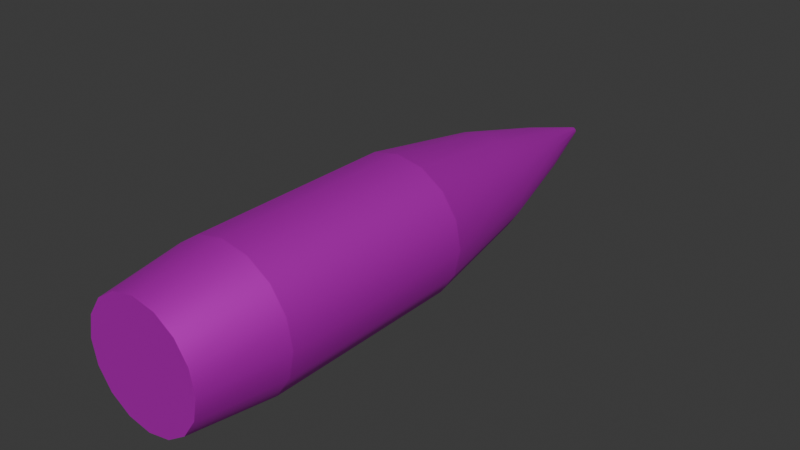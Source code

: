 # Source: bullet3d.blend  (saved by Blender 4.5.87; exported with 4.5.12 LTS)
import bpy
from mathutils import Matrix  # noqa: F401  (used for matrix-valued properties, if any)

bpy.ops.wm.read_factory_settings(use_empty=True)
scene = bpy.context.scene
scene.name = 'Scene'

# ---- collections
col_collection = bpy.data.collections.new('Collection'); scene.collection.children.link(col_collection)

# ---- images (referenced by path relative to the original .blend; pixels are not part of the script)
import os
ASSET_DIR = os.environ.get("B2B_ASSET_DIR", "")  # directory of the original .blend (textures are referenced by path, not embedded)
HERE = os.path.dirname(os.path.abspath(__file__))  # packed textures are extracted next to this script under _unpacked/

def load_image(name, relpath, width, height, colorspace="sRGB"):
    """Load a texture the original file referenced (path relative to the .blend, or extracted next to this script)."""
    p = next((c for c in (os.path.join(HERE, relpath), os.path.join(ASSET_DIR, relpath)) if relpath and os.path.exists(c)), "")
    if p:
        img = bpy.data.images.load(p, check_existing=True)
        img.name = name
    else:  # same state as the original file: an image datablock whose file is absent (Cycles renders it pink)
        img = bpy.data.images.new(name, width, height)
        img.source = "FILE"
        img.filepath = "//" + (relpath or name)
    img.colorspace_settings.name = colorspace
    return img
img_bullet_3d_png = load_image('bullet_3d.png', 'bullet_3d.png', 1024, 1024, 'sRGB')

# ---- materials (node trees are filled in below, after node groups)
mat_material = bpy.data.materials.new('Material')
mat_material.alpha_threshold = 0.0
mat_material.roughness = 0.5
mat_material.line_color = (0.0, 0.0, 0.0, 1.0)

# ---- material node trees
mat_material.use_nodes = True; mat_material.node_tree.nodes.clear()
_N = mat_material.node_tree.nodes; _L = mat_material.node_tree.links
n0 = _N.new('ShaderNodeOutputMaterial'); n0.name = 'Material Output'; n0.location = (200, 100)
n1 = _N.new('ShaderNodeBsdfPrincipled'); n1.name = 'Principled BSDF'; n1.location = (-200, 100)
n1.inputs[1].default_value = 0.7229
n1.inputs[3].default_value = 1.45
n2 = _N.new('ShaderNodeTexCoord'); n2.name = 'Texture Coordinate'; n2.location = (-1045, -20)
n3 = _N.new('ShaderNodeTexImage'); n3.name = 'Image Texture'; n3.location = (-539, -54)
n3.image = img_bullet_3d_png
n3.interpolation = 'Closest'
n3.extension = 'EXTEND'
n4 = _N.new('ShaderNodeTexCoord'); n4.name = 'Texture Coordinate.001'; n4.location = (-959, -109)
n5 = _N.new('ShaderNodeMapping'); n5.name = 'Mapping'; n5.location = (-732, -130)
_L.new(n1.outputs[0], n0.inputs[0])
_L.new(n3.outputs[0], n1.inputs[0])
_L.new(n4.outputs[2], n5.inputs[0])
_L.new(n5.outputs[0], n3.inputs[0])
n0.is_active_output = True

# ---- world
world_world = bpy.data.worlds.new('World'); scene.world = world_world
world_world.use_nodes = True; world_world.node_tree.nodes.clear()
_N = world_world.node_tree.nodes; _L = world_world.node_tree.links
n0 = _N.new('ShaderNodeOutputWorld'); n0.name = 'World Output'; n0.location = (200, 100)
n1 = _N.new('ShaderNodeBackground'); n1.name = 'Background'; n1.location = (-200, 100)
n1.inputs[0].default_value = (0.05088, 0.05088, 0.05088, 1.0)
_L.new(n1.outputs[0], n0.inputs[0])
n0.is_active_output = True
world_world.color = (0.05088, 0.05088, 0.05088)
world_world.sun_shadow_jitter_overblur = 0.0

# ---- meshes
me_bulletmesh_002 = bpy.data.meshes.new('BulletMesh.002')
me_bulletmesh_002.from_pydata([(0.0, 1.938, 0.18), (0.0, 1.238, 0.36), (0.0, 0.358, 0.5), (0.0, -1.092, 0.5), (0.0, -1.692, 0.421), (0.0, -1.692, 0.0), (0.06888, 1.938, 0.1663), (0.1378, 1.238, 0.3326), (0.1913, 0.358, 0.4619), (0.1913, -1.092, 0.4619), (0.1611, -1.692, 0.389), (0.1273, 1.938, 0.1273), (0.2546, 1.238, 0.2546), (0.3536, 0.358, 0.3536), (0.3536, -1.092, 0.3536), (0.2977, -1.692, 0.2977), (0.1663, 1.938, 0.06888), (0.3326, 1.238, 0.1378), (0.4619, 0.358, 0.1913), (0.4619, -1.092, 0.1913), (0.389, -1.692, 0.1611), (0.18, 1.938, -7.868e-09), (0.36, 1.238, -1.574e-08), (0.5, 0.358, -2.186e-08), (0.5, -1.092, -2.186e-08), (0.421, -1.692, -1.84e-08), (0.1663, 1.938, -0.06888), (0.3326, 1.238, -0.1378), (0.4619, 0.358, -0.1913), (0.4619, -1.092, -0.1913), (0.389, -1.692, -0.1611), (0.1273, 1.938, -0.1273), (0.2546, 1.238, -0.2546), (0.3536, 0.358, -0.3536), (0.3536, -1.092, -0.3536), (0.2977, -1.692, -0.2977), (0.06888, 1.938, -0.1663), (0.1378, 1.238, -0.3326), (0.1913, 0.358, -0.4619), (0.1913, -1.092, -0.4619), (0.1611, -1.692, -0.389), (-1.574e-08, 1.938, -0.18), (-3.147e-08, 1.238, -0.36), (-4.371e-08, 0.358, -0.5), (-4.371e-08, -1.092, -0.5), (-3.68e-08, -1.692, -0.421), (-0.06888, 1.938, -0.1663), (-0.1378, 1.238, -0.3326), (-0.1913, 0.358, -0.4619), (-0.1913, -1.092, -0.4619), (-0.1611, -1.692, -0.389), (-0.1273, 1.938, -0.1273), (-0.2546, 1.238, -0.2546), (-0.3536, 0.358, -0.3536), (-0.3536, -1.092, -0.3536), (-0.2977, -1.692, -0.2977), (-0.1663, 1.938, -0.06888), (-0.3326, 1.238, -0.1378), (-0.4619, 0.358, -0.1913), (-0.4619, -1.092, -0.1913), (-0.389, -1.692, -0.1611), (-0.18, 1.938, 2.146e-09), (-0.36, 1.238, 4.293e-09), (-0.5, 0.358, 5.962e-09), (-0.5, -1.092, 5.962e-09), (-0.421, -1.692, 5.02e-09), (-0.1663, 1.938, 0.06888), (-0.3326, 1.238, 0.1378), (-0.4619, 0.358, 0.1913), (-0.4619, -1.092, 0.1913), (-0.389, -1.692, 0.1611), (-0.1273, 1.938, 0.1273), (-0.2546, 1.238, 0.2546), (-0.3536, 0.358, 0.3536), (-0.3536, -1.092, 0.3536), (-0.2977, -1.692, 0.2977), (-0.06888, 1.938, 0.1663), (-0.1378, 1.238, 0.3326), (-0.1913, 0.358, 0.4619), (-0.1913, -1.092, 0.4619), (-0.1611, -1.692, 0.389), (0.0, 2.45, 0.02632), (0.01007, 2.45, 0.02432), (0.01861, 2.45, 0.01861), (0.02432, 2.45, 0.01007), (0.02632, 2.45, -1.151e-09), (0.02432, 2.45, -0.01007), (0.01861, 2.45, -0.01861), (0.01007, 2.45, -0.02432), (-2.301e-09, 2.45, -0.02632), (-0.01007, 2.45, -0.02432), (-0.01861, 2.45, -0.01861), (-0.02432, 2.45, -0.01007), (-0.02632, 2.45, 3.139e-10), (-0.02432, 2.45, 0.01007), (-0.01861, 2.45, 0.01861), (-0.01007, 2.45, 0.02432)], [], [(0, 1, 7, 6), (6, 7, 12, 11), (11, 12, 17, 16), (16, 17, 22, 21), (21, 22, 27, 26), (26, 27, 32, 31), (31, 32, 37, 36), (36, 37, 42, 41), (41, 42, 47, 46), (46, 47, 52, 51), (51, 52, 57, 56), (56, 57, 62, 61), (61, 62, 67, 66), (66, 67, 72, 71), (71, 72, 77, 76), (76, 77, 1, 0), (1, 2, 8, 7), (7, 8, 13, 12), (12, 13, 18, 17), (17, 18, 23, 22), (22, 23, 28, 27), (27, 28, 33, 32), (32, 33, 38, 37), (37, 38, 43, 42), (42, 43, 48, 47), (47, 48, 53, 52), (52, 53, 58, 57), (57, 58, 63, 62), (62, 63, 68, 67), (67, 68, 73, 72), (72, 73, 78, 77), (77, 78, 2, 1), (2, 3, 9, 8), (8, 9, 14, 13), (13, 14, 19, 18), (18, 19, 24, 23), (23, 24, 29, 28), (28, 29, 34, 33), (33, 34, 39, 38), (38, 39, 44, 43), (43, 44, 49, 48), (48, 49, 54, 53), (53, 54, 59, 58), (58, 59, 64, 63), (63, 64, 69, 68), (68, 69, 74, 73), (73, 74, 79, 78), (78, 79, 3, 2), (3, 4, 10, 9), (9, 10, 15, 14), (14, 15, 20, 19), (19, 20, 25, 24), (24, 25, 30, 29), (29, 30, 35, 34), (34, 35, 40, 39), (39, 40, 45, 44), (44, 45, 50, 49), (49, 50, 55, 54), (54, 55, 60, 59), (59, 60, 65, 64), (64, 65, 70, 69), (69, 70, 75, 74), (74, 75, 80, 79), (79, 80, 4, 3), (4, 5, 10), (10, 5, 15), (15, 5, 20), (20, 5, 25), (25, 5, 30), (30, 5, 35), (35, 5, 40), (40, 5, 45), (45, 5, 50), (50, 5, 55), (55, 5, 60), (60, 5, 65), (65, 5, 70), (70, 5, 75), (75, 5, 80), (80, 5, 4), (81, 82, 83, 84, 85, 86, 87, 88, 89, 90, 91, 92, 93, 94, 95, 96), (81, 96, 76, 0), (82, 81, 0, 6), (83, 82, 6, 11), (84, 83, 11, 16), (85, 84, 16, 21), (86, 85, 21, 26), (87, 86, 26, 31), (88, 87, 31, 36), (89, 88, 36, 41), (90, 89, 41, 46), (91, 90, 46, 51), (92, 91, 51, 56), (93, 92, 56, 61), (94, 93, 61, 66), (95, 94, 66, 71), (96, 95, 71, 76)])
me_bulletmesh_002.polygons.foreach_set('use_smooth', [True] * 97)
_k = set([(2, 8), (2, 78), (3, 9), (3, 79), (4, 10), (4, 80), (8, 13), (9, 14), (10, 15), (13, 18), (14, 19), (15, 20), (18, 23), (19, 24), (20, 25), (23, 28), (24, 29), (25, 30), (28, 33), (29, 34), (30, 35), (33, 38), (34, 39), (35, 40), (38, 43), (39, 44), (40, 45), (43, 48), (44, 49), (45, 50), (48, 53), (49, 54), (50, 55), (53, 58), (54, 59), (55, 60), (58, 63), (59, 64), (60, 65), (63, 68), (64, 69), (65, 70), (68, 73), (69, 74), (70, 75), (73, 78), (74, 79), (75, 80), (81, 82), (81, 96), (82, 83), (83, 84), (84, 85), (85, 86), (86, 87), (87, 88), (88, 89), (89, 90), (90, 91), (91, 92), (92, 93), (93, 94), (94, 95), (95, 96)])
me_bulletmesh_002.attributes.new('sharp_edge', 'BOOLEAN', 'EDGE').data.foreach_set('value', [ (min(e.vertices), max(e.vertices)) in _k for e in me_bulletmesh_002.edges])
_uv = me_bulletmesh_002.uv_layers.new(name='UVMap')
_uv.uv.foreach_set('vector', [0.5, 0.68, 0.5, 0.86, 0.3622, 0.8326, 0.4311, 0.6663, 0.4311, 0.6663, 0.3622, 0.8326, 0.2454, 0.7546, 0.3727, 0.6273, 0.3727, 0.6273, 0.2454, 0.7546, 0.1674, 0.6378, 0.3337, 0.5689, 0.3337, 0.5689, 0.1674, 0.6378, 0.14, 0.5, 0.32, 0.5, 0.32, 0.5, 0.14, 0.5, 0.1674, 0.3622, 0.3337, 0.4311, 0.3337, 0.4311, 0.1674, 0.3622, 0.2454, 0.2454, 0.3727, 0.3727, 0.3727, 0.3727, 0.2454, 0.2454, 0.3622, 0.1674, 0.4311, 0.3337, 0.4311, 0.3337, 0.3622, 0.1674, 0.5, 0.14, 0.5, 0.32, 0.5, 0.32, 0.5, 0.14, 0.6378, 0.1674, 0.5689, 0.3337, 0.5689, 0.3337, 0.6378, 0.1674, 0.7546, 0.2454, 0.6273, 0.3727, 0.6273, 0.3727, 0.7546, 0.2454, 0.8326, 0.3622, 0.6663, 0.4311, 0.6663, 0.4311, 0.8326, 0.3622, 0.86, 0.5, 0.68, 0.5, 0.68, 0.5, 0.86, 0.5, 0.8326, 0.6378, 0.6663, 0.5689, 0.6663, 0.5689, 0.8326, 0.6378, 0.7546, 0.7546, 0.6273, 0.6273, 0.6273, 0.6273, 0.7546, 0.7546, 0.6378, 0.8326, 0.5689, 0.6663, 0.5689, 0.6663, 0.6378, 0.8326, 0.5, 0.86, 0.5, 0.68, 0.5, 0.86, 0.5, 1.0, 0.3087, 0.9619, 0.3622, 0.8326, 0.3622, 0.8326, 0.3087, 0.9619, 0.1464, 0.8536, 0.2454, 0.7546, 0.2454, 0.7546, 0.1464, 0.8536, 0.03806, 0.6913, 0.1674, 0.6378, 0.1674, 0.6378, 0.03806, 0.6913, 0.0, 0.5, 0.14, 0.5, 0.14, 0.5, 0.0, 0.5, 0.03806, 0.3087, 0.1674, 0.3622, 0.1674, 0.3622, 0.03806, 0.3087, 0.1464, 0.1464, 0.2454, 0.2454, 0.2454, 0.2454, 0.1464, 0.1464, 0.3087, 0.03806, 0.3622, 0.1674, 0.3622, 0.1674, 0.3087, 0.03806, 0.5, 0.0, 0.5, 0.14, 0.5, 0.14, 0.5, 0.0, 0.6913, 0.03806, 0.6378, 0.1674, 0.6378, 0.1674, 0.6913, 0.03806, 0.8536, 0.1464, 0.7546, 0.2454, 0.7546, 0.2454, 0.8536, 0.1464, 0.9619, 0.3087, 0.8326, 0.3622, 0.8326, 0.3622, 0.9619, 0.3087, 1.0, 0.5, 0.86, 0.5, 0.86, 0.5, 1.0, 0.5, 0.9619, 0.6913, 0.8326, 0.6378, 0.8326, 0.6378, 0.9619, 0.6913, 0.8536, 0.8536, 0.7546, 0.7546, 0.7546, 0.7546, 0.8536, 0.8536, 0.6913, 0.9619, 0.6378, 0.8326, 0.6378, 0.8326, 0.6913, 0.9619, 0.5, 1.0, 0.5, 0.86, 0.5, 1.0, 0.5, 1.0, 0.3087, 0.9619, 0.3087, 0.9619, 0.3087, 0.9619, 0.3087, 0.9619, 0.1464, 0.8536, 0.1464, 0.8536, 0.1464, 0.8536, 0.1464, 0.8536, 0.03806, 0.6913, 0.03806, 0.6913, 0.03806, 0.6913, 0.03806, 0.6913, 0.0, 0.5, 0.0, 0.5, 0.0, 0.5, 0.0, 0.5, 0.03806, 0.3087, 0.03806, 0.3087, 0.03806, 0.3087, 0.03806, 0.3087, 0.1464, 0.1464, 0.1464, 0.1464, 0.1464, 0.1464, 0.1464, 0.1464, 0.3087, 0.03806, 0.3087, 0.03806, 0.3087, 0.03806, 0.3087, 0.03806, 0.5, 0.0, 0.5, 0.0, 0.5, 0.0, 0.5, 0.0, 0.6913, 0.03806, 0.6913, 0.03806, 0.6913, 0.03806, 0.6913, 0.03806, 0.8536, 0.1464, 0.8536, 0.1464, 0.8536, 0.1464, 0.8536, 0.1464, 0.9619, 0.3087, 0.9619, 0.3087, 0.9619, 0.3087, 0.9619, 0.3087, 1.0, 0.5, 1.0, 0.5, 1.0, 0.5, 1.0, 0.5, 0.9619, 0.6913, 0.9619, 0.6913, 0.9619, 0.6913, 0.9619, 0.6913, 0.8536, 0.8536, 0.8536, 0.8536, 0.8536, 0.8536, 0.8536, 0.8536, 0.6913, 0.9619, 0.6913, 0.9619, 0.6913, 0.9619, 0.6913, 0.9619, 0.5, 1.0, 0.5, 1.0, 0.5, 1.0, 0.5, 0.921, 0.3389, 0.889, 0.3087, 0.9619, 0.3087, 0.9619, 0.3389, 0.889, 0.2023, 0.7977, 0.1464, 0.8536, 0.1464, 0.8536, 0.2023, 0.7977, 0.111, 0.6611, 0.03806, 0.6913, 0.03806, 0.6913, 0.111, 0.6611, 0.079, 0.5, 0.0, 0.5, 0.0, 0.5, 0.079, 0.5, 0.111, 0.3389, 0.03806, 0.3087, 0.03806, 0.3087, 0.111, 0.3389, 0.2023, 0.2023, 0.1464, 0.1464, 0.1464, 0.1464, 0.2023, 0.2023, 0.3389, 0.111, 0.3087, 0.03806, 0.3087, 0.03806, 0.3389, 0.111, 0.5, 0.079, 0.5, 0.0, 0.5, 0.0, 0.5, 0.079, 0.6611, 0.111, 0.6913, 0.03806, 0.6913, 0.03806, 0.6611, 0.111, 0.7977, 0.2023, 0.8536, 0.1464, 0.8536, 0.1464, 0.7977, 0.2023, 0.889, 0.3389, 0.9619, 0.3087, 0.9619, 0.3087, 0.889, 0.3389, 0.921, 0.5, 1.0, 0.5, 1.0, 0.5, 0.921, 0.5, 0.889, 0.6611, 0.9619, 0.6913, 0.9619, 0.6913, 0.889, 0.6611, 0.7977, 0.7977, 0.8536, 0.8536, 0.8536, 0.8536, 0.7977, 0.7977, 0.6611, 0.889, 0.6913, 0.9619, 0.6913, 0.9619, 0.6611, 0.889, 0.5, 0.921, 0.5, 1.0, 0.5, 0.921, 0.5, 0.5, 0.3389, 0.889, 0.3389, 0.889, 0.5, 0.5, 0.2023, 0.7977, 0.2023, 0.7977, 0.5, 0.5, 0.111, 0.6611, 0.111, 0.6611, 0.5, 0.5, 0.079, 0.5, 0.079, 0.5, 0.5, 0.5, 0.111, 0.3389, 0.111, 0.3389, 0.5, 0.5, 0.2023, 0.2023, 0.2023, 0.2023, 0.5, 0.5, 0.3389, 0.111, 0.3389, 0.111, 0.5, 0.5, 0.5, 0.079, 0.5, 0.079, 0.5, 0.5, 0.6611, 0.111, 0.6611, 0.111, 0.5, 0.5, 0.7977, 0.2023, 0.7977, 0.2023, 0.5, 0.5, 0.889, 0.3389, 0.889, 0.3389, 0.5, 0.5, 0.921, 0.5, 0.921, 0.5, 0.5, 0.5, 0.889, 0.6611, 0.889, 0.6611, 0.5, 0.5, 0.7977, 0.7977, 0.7977, 0.7977, 0.5, 0.5, 0.6611, 0.889, 0.6611, 0.889, 0.5, 0.5, 0.5, 0.921, 0.5, 0.5263, 0.4899, 0.5243, 0.4814, 0.5186, 0.4757, 0.5101, 0.4737, 0.5, 0.4757, 0.4899, 0.4814, 0.4814, 0.4899, 0.4757, 0.5, 0.4737, 0.5101, 0.4757, 0.5186, 0.4814, 0.5243, 0.4899, 0.5263, 0.5, 0.5243, 0.5101, 0.5186, 0.5186, 0.5101, 0.5243, 0.5, 0.5263, 0.5101, 0.5243, 0.5689, 0.6663, 0.5, 0.68, 0.4899, 0.5243, 0.5, 0.5263, 0.5, 0.68, 0.4311, 0.6663, 0.4814, 0.5186, 0.4899, 0.5243, 0.4311, 0.6663, 0.3727, 0.6273, 0.4757, 0.5101, 0.4814, 0.5186, 0.3727, 0.6273, 0.3337, 0.5689, 0.4737, 0.5, 0.4757, 0.5101, 0.3337, 0.5689, 0.32, 0.5, 0.4757, 0.4899, 0.4737, 0.5, 0.32, 0.5, 0.3337, 0.4311, 0.4814, 0.4814, 0.4757, 0.4899, 0.3337, 0.4311, 0.3727, 0.3727, 0.4899, 0.4757, 0.4814, 0.4814, 0.3727, 0.3727, 0.4311, 0.3337, 0.5, 0.4737, 0.4899, 0.4757, 0.4311, 0.3337, 0.5, 0.32, 0.5101, 0.4757, 0.5, 0.4737, 0.5, 0.32, 0.5689, 0.3337, 0.5186, 0.4814, 0.5101, 0.4757, 0.5689, 0.3337, 0.6273, 0.3727, 0.5243, 0.4899, 0.5186, 0.4814, 0.6273, 0.3727, 0.6663, 0.4311, 0.5263, 0.5, 0.5243, 0.4899, 0.6663, 0.4311, 0.68, 0.5, 0.5243, 0.5101, 0.5263, 0.5, 0.68, 0.5, 0.6663, 0.5689, 0.5186, 0.5186, 0.5243, 0.5101, 0.6663, 0.5689, 0.6273, 0.6273, 0.5101, 0.5243, 0.5186, 0.5186, 0.6273, 0.6273, 0.5689, 0.6663])
me_bulletmesh_002.materials.append(mat_material)
me_bulletmesh_002.update()
me_bulletmesh_002.normals_split_custom_set([tuple(v) for v in zip(*[iter([1.259e-07, 0.2575, 0.9663, 1.054e-06, 0.1883, 0.9821, 0.3758, 0.1883, 0.9073, 0.3698, 0.2575, 0.8927, 0.3698, 0.2575, 0.8927, 0.3758, 0.1883, 0.9073, 0.6945, 0.1883, 0.6945, 0.6833, 0.2575, 0.6833, 0.6833, 0.2575, 0.6833, 0.6945, 0.1883, 0.6945, 0.9073, 0.1883, 0.3758, 0.8927, 0.2575, 0.3698, 0.8927, 0.2575, 0.3698, 0.9073, 0.1883, 0.3758, 0.9821, 0.1883, -4.046e-06, 0.9663, 0.2575, 1.999e-07, 0.9663, 0.2575, 1.999e-07, 0.9821, 0.1883, -4.046e-06, 0.9073, 0.1883, -0.3758, 0.8927, 0.2575, -0.3698, 0.8927, 0.2575, -0.3698, 0.9073, 0.1883, -0.3758, 0.6945, 0.1883, -0.6945, 0.6833, 0.2575, -0.6833, 0.6833, 0.2575, -0.6833, 0.6945, 0.1883, -0.6945, 0.3758, 0.1883, -0.9073, 0.3698, 0.2575, -0.8927, 0.3698, 0.2575, -0.8927, 0.3758, 0.1883, -0.9073, -1.604e-06, 0.1883, -0.9821, -8.679e-08, 0.2575, -0.9663, -8.679e-08, 0.2575, -0.9663, -1.604e-06, 0.1883, -0.9821, -0.3758, 0.1883, -0.9073, -0.3698, 0.2575, -0.8927, -0.3698, 0.2575, -0.8927, -0.3758, 0.1883, -0.9073, -0.6944, 0.1883, -0.6945, -0.6833, 0.2575, -0.6833, -0.6833, 0.2575, -0.6833, -0.6944, 0.1883, -0.6945, -0.9073, 0.1883, -0.3758, -0.8927, 0.2575, -0.3698, -0.8927, 0.2575, -0.3698, -0.9073, 0.1883, -0.3758, -0.9821, 0.1883, 1.409e-06, -0.9663, 0.2575, 5.646e-08, -0.9663, 0.2575, 5.646e-08, -0.9821, 0.1883, 1.409e-06, -0.9073, 0.1883, 0.3758, -0.8927, 0.2575, 0.3698, -0.8927, 0.2575, 0.3698, -0.9073, 0.1883, 0.3758, -0.6945, 0.1883, 0.6944, -0.6833, 0.2575, 0.6833, -0.6833, 0.2575, 0.6833, -0.6945, 0.1883, 0.6944, -0.3758, 0.1883, 0.9073, -0.3698, 0.2575, 0.8927, -0.3698, 0.2575, 0.8927, -0.3758, 0.1883, 0.9073, 1.054e-06, 0.1883, 0.9821, 1.259e-07, 0.2575, 0.9663, 1.054e-06, 0.1883, 0.9821, 2.071e-07, 0.1571, 0.9876, 0.3779, 0.1571, 0.9124, 0.3758, 0.1883, 0.9073, 0.3758, 0.1883, 0.9073, 0.3779, 0.1571, 0.9124, 0.6983, 0.1571, 0.6983, 0.6945, 0.1883, 0.6945, 0.6945, 0.1883, 0.6945, 0.6983, 0.1571, 0.6983, 0.9124, 0.1571, 0.3779, 0.9073, 0.1883, 0.3758, 0.9073, 0.1883, 0.3758, 0.9124, 0.1571, 0.3779, 0.9876, 0.1571, 0.0, 0.9821, 0.1883, -4.046e-06, 0.9821, 0.1883, -4.046e-06, 0.9876, 0.1571, 0.0, 0.9124, 0.1571, -0.3779, 0.9073, 0.1883, -0.3758, 0.9073, 0.1883, -0.3758, 0.9124, 0.1571, -0.3779, 0.6983, 0.1571, -0.6983, 0.6945, 0.1883, -0.6945, 0.6945, 0.1883, -0.6945, 0.6983, 0.1571, -0.6983, 0.3779, 0.1571, -0.9124, 0.3758, 0.1883, -0.9073, 0.3758, 0.1883, -0.9073, 0.3779, 0.1571, -0.9124, -2.169e-07, 0.1571, -0.9876, -1.604e-06, 0.1883, -0.9821, -1.604e-06, 0.1883, -0.9821, -2.169e-07, 0.1571, -0.9876, -0.3779, 0.1571, -0.9124, -0.3758, 0.1883, -0.9073, -0.3758, 0.1883, -0.9073, -0.3779, 0.1571, -0.9124, -0.6983, 0.1571, -0.6983, -0.6944, 0.1883, -0.6945, -0.6944, 0.1883, -0.6945, -0.6983, 0.1571, -0.6983, -0.9124, 0.1571, -0.3779, -0.9073, 0.1883, -0.3758, -0.9073, 0.1883, -0.3758, -0.9124, 0.1571, -0.3779, -0.9876, 0.1571, 2.071e-07, -0.9821, 0.1883, 1.409e-06, -0.9821, 0.1883, 1.409e-06, -0.9876, 0.1571, 2.071e-07, -0.9124, 0.1571, 0.3779, -0.9073, 0.1883, 0.3758, -0.9073, 0.1883, 0.3758, -0.9124, 0.1571, 0.3779, -0.6983, 0.1571, 0.6983, -0.6945, 0.1883, 0.6944, -0.6945, 0.1883, 0.6944, -0.6983, 0.1571, 0.6983, -0.3779, 0.1571, 0.9124, -0.3758, 0.1883, 0.9073, -0.3758, 0.1883, 0.9073, -0.3779, 0.1571, 0.9124, 2.071e-07, 0.1571, 0.9876, 1.054e-06, 0.1883, 0.9821, 0.0, 0.0, 1.0, 0.0, 0.0, 1.0, 0.3827, 0.0, 0.9239, 0.3827, 0.0, 0.9239, 0.3827, 0.0, 0.9239, 0.3827, 0.0, 0.9239, 0.7071, 0.0, 0.7071, 0.7071, 0.0, 0.7071, 0.7071, 0.0, 0.7071, 0.7071, 0.0, 0.7071, 0.9239, 0.0, 0.3827, 0.9239, 0.0, 0.3827, 0.9239, 0.0, 0.3827, 0.9239, 0.0, 0.3827, 1.0, 0.0, 0.0, 1.0, 0.0, 0.0, 1.0, 0.0, 0.0, 1.0, 0.0, 0.0, 0.9239, 0.0, -0.3827, 0.9239, 0.0, -0.3827, 0.9239, 0.0, -0.3827, 0.9239, 0.0, -0.3827, 0.7071, 0.0, -0.7071, 0.7071, 0.0, -0.7071, 0.7071, 0.0, -0.7071, 0.7071, 0.0, -0.7071, 0.3827, 0.0, -0.9239, 0.3827, 0.0, -0.9239, 0.3827, 0.0, -0.9239, 0.3827, 0.0, -0.9239, -1.064e-07, 0.0, -1.0, -1.064e-07, 0.0, -1.0, -1.064e-07, 0.0, -1.0, -1.064e-07, 0.0, -1.0, -0.3827, 0.0, -0.9239, -0.3827, 0.0, -0.9239, -0.3827, 0.0, -0.9239, -0.3827, 0.0, -0.9239, -0.7071, 0.0, -0.7071, -0.7071, 0.0, -0.7071, -0.7071, 0.0, -0.7071, -0.7071, 0.0, -0.7071, -0.9239, 0.0, -0.3827, -0.9239, 0.0, -0.3827, -0.9239, 0.0, -0.3827, -0.9239, 0.0, -0.3827, -1.0, 0.0, 1.934e-07, -1.0, 0.0, 1.934e-07, -1.0, 0.0, 1.934e-07, -1.0, 0.0, 1.934e-07, -0.9239, 0.0, 0.3827, -0.9239, 0.0, 0.3827, -0.9239, 0.0, 0.3827, -0.9239, 0.0, 0.3827, -0.7071, 0.0, 0.7071, -0.7071, 0.0, 0.7071, -0.7071, 0.0, 0.7071, -0.7071, 0.0, 0.7071, -0.3827, 0.0, 0.9239, -0.3827, 0.0, 0.9239, -0.3827, 0.0, 0.9239, -0.3827, 0.0, 0.9239, 0.0, 0.0, 1.0, 0.0, 0.0, 1.0, 1.376e-07, -0.1305, 0.9914, 1.332e-07, -0.1305, 0.9914, 0.3794, -0.1305, 0.916, 0.3794, -0.1305, 0.916, 0.3794, -0.1305, 0.916, 0.3794, -0.1305, 0.916, 0.7011, -0.1305, 0.7011, 0.7011, -0.1305, 0.7011, 0.7011, -0.1305, 0.7011, 0.7011, -0.1305, 0.7011, 0.916, -0.1305, 0.3794, 0.916, -0.1305, 0.3794, 0.916, -0.1305, 0.3794, 0.916, -0.1305, 0.3794, 0.9914, -0.1305, -9.515e-09, 0.9914, -0.1305, -9.828e-09, 0.9914, -0.1305, -9.828e-09, 0.9914, -0.1305, -9.515e-09, 0.916, -0.1305, -0.3794, 0.916, -0.1305, -0.3794, 0.916, -0.1305, -0.3794, 0.916, -0.1305, -0.3794, 0.7011, -0.1305, -0.7011, 0.7011, -0.1305, -0.7011, 0.7011, -0.1305, -0.7011, 0.7011, -0.1305, -0.7011, 0.3794, -0.1305, -0.916, 0.3794, -0.1305, -0.916, 0.3794, -0.1305, -0.916, 0.3794, -0.1305, -0.916, -1.142e-07, -0.1305, -0.9914, -1.179e-07, -0.1305, -0.9914, -1.179e-07, -0.1305, -0.9914, -1.142e-07, -0.1305, -0.9914, -0.3794, -0.1305, -0.916, -0.3794, -0.1305, -0.916, -0.3794, -0.1305, -0.916, -0.3794, -0.1305, -0.916, -0.7011, -0.1305, -0.7011, -0.7011, -0.1305, -0.7011, -0.7011, -0.1305, -0.7011, -0.7011, -0.1305, -0.7011, -0.916, -0.1305, -0.3794, -0.916, -0.1305, -0.3794, -0.916, -0.1305, -0.3794, -0.916, -0.1305, -0.3794, -0.9914, -0.1305, 1.903e-07, -0.9914, -0.1305, 1.966e-07, -0.9914, -0.1305, 1.966e-07, -0.9914, -0.1305, 1.903e-07, -0.916, -0.1305, 0.3794, -0.916, -0.1305, 0.3794, -0.916, -0.1305, 0.3794, -0.916, -0.1305, 0.3794, -0.7011, -0.1305, 0.7011, -0.7011, -0.1305, 0.7011, -0.7011, -0.1305, 0.7011, -0.7011, -0.1305, 0.7011, -0.3794, -0.1305, 0.916, -0.3794, -0.1305, 0.916, -0.3794, -0.1305, 0.916, -0.3794, -0.1305, 0.916, 1.332e-07, -0.1305, 0.9914, 1.376e-07, -0.1305, 0.9914, 0.0, -1.0, 0.0, 0.0, -1.0, 1.049e-07, 0.0, -1.0, 0.0, 0.0, -1.0, 0.0, 0.0, -1.0, 1.049e-07, 0.0, -1.0, 0.0, 0.0, -1.0, 0.0, 0.0, -1.0, 1.049e-07, 0.0, -1.0, 0.0, 0.0, -1.0, 0.0, 0.0, -1.0, 1.049e-07, 0.0, -1.0, 0.0, 0.0, -1.0, 0.0, 0.0, -1.0, 1.049e-07, 0.0, -1.0, 0.0, 0.0, -1.0, 0.0, 0.0, -1.0, 1.049e-07, 0.0, -1.0, 0.0, 0.0, -1.0, 0.0, 0.0, -1.0, 1.049e-07, 0.0, -1.0, -4.787e-07, 0.0, -1.0, -4.787e-07, 0.0, -1.0, 1.049e-07, 0.0, -1.0, -4.787e-07, 0.0, -1.0, -4.787e-07, 0.0, -1.0, 1.049e-07, 0.0, -1.0, 0.0, 0.0, -1.0, 0.0, 0.0, -1.0, 1.049e-07, 0.0, -1.0, 8.788e-07, 0.0, -1.0, 8.788e-07, 0.0, -1.0, 1.049e-07, 0.0, -1.0, 8.788e-07, 0.0, -1.0, 8.788e-07, 0.0, -1.0, 1.049e-07, 0.0, -1.0, 0.0, 0.0, -1.0, 0.0, 0.0, -1.0, 1.049e-07, 0.0, -1.0, 8.788e-07, 0.0, -1.0, 8.788e-07, 0.0, -1.0, 1.049e-07, 0.0, -1.0, 4.394e-07, 0.0, -1.0, 4.394e-07, 0.0, -1.0, 1.049e-07, 0.0, -1.0, -4.394e-07, 0.0, -1.0, -4.394e-07, 0.0, -1.0, 1.049e-07, 0.0, -1.0, 0.0, 0.0, 1.0, -8.781e-07, 0.0, 1.0, -8.781e-07, 0.0, 1.0, -8.781e-07, 0.0, 1.0, -8.781e-07, 0.0, 1.0, -8.781e-07, 0.0, 1.0, -8.781e-07, 0.0, 1.0, -8.781e-07, 0.0, 1.0, -8.781e-07, 0.0, 1.0, -8.781e-07, 0.0, 1.0, -8.781e-07, 0.0, 1.0, -8.781e-07, 0.0, 1.0, -8.781e-07, 0.0, 1.0, -8.781e-07, 0.0, 1.0, -8.781e-07, 0.0, 1.0, -8.781e-07, 0.0, 1.0, -8.781e-07, 1.585e-07, 0.2873, 0.9578, -0.3665, 0.2873, 0.8849, -0.3698, 0.2575, 0.8927, 1.259e-07, 0.2575, 0.9663, 0.3665, 0.2873, 0.8849, 1.585e-07, 0.2873, 0.9578, 1.259e-07, 0.2575, 0.9663, 0.3698, 0.2575, 0.8927, 0.6773, 0.2873, 0.6773, 0.3665, 0.2873, 0.8849, 0.3698, 0.2575, 0.8927, 0.6833, 0.2575, 0.6833, 0.8849, 0.2873, 0.3665, 0.6773, 0.2873, 0.6773, 0.6833, 0.2575, 0.6833, 0.8927, 0.2575, 0.3698, 0.9578, 0.2873, 2.797e-08, 0.8849, 0.2873, 0.3665, 0.8927, 0.2575, 0.3698, 0.9663, 0.2575, 1.999e-07, 0.8849, 0.2873, -0.3665, 0.9578, 0.2873, 2.797e-08, 0.9663, 0.2575, 1.999e-07, 0.8927, 0.2575, -0.3698, 0.6773, 0.2873, -0.6773, 0.8849, 0.2873, -0.3665, 0.8927, 0.2575, -0.3698, 0.6833, 0.2575, -0.6833, 0.3665, 0.2873, -0.8849, 0.6773, 0.2873, -0.6773, 0.6833, 0.2575, -0.6833, 0.3698, 0.2575, -0.8927, -2.518e-07, 0.2873, -0.9578, 0.3665, 0.2873, -0.8849, 0.3698, 0.2575, -0.8927, -8.679e-08, 0.2575, -0.9663, -0.3665, 0.2873, -0.8849, -2.518e-07, 0.2873, -0.9578, -8.679e-08, 0.2575, -0.9663, -0.3698, 0.2575, -0.8927, -0.6773, 0.2873, -0.6773, -0.3665, 0.2873, -0.8849, -0.3698, 0.2575, -0.8927, -0.6833, 0.2575, -0.6833, -0.8849, 0.2873, -0.3665, -0.6773, 0.2873, -0.6773, -0.6833, 0.2575, -0.6833, -0.8927, 0.2575, -0.3698, -0.9578, 0.2873, 6.061e-07, -0.8849, 0.2873, -0.3665, -0.8927, 0.2575, -0.3698, -0.9663, 0.2575, 5.646e-08, -0.8849, 0.2873, 0.3665, -0.9578, 0.2873, 6.061e-07, -0.9663, 0.2575, 5.646e-08, -0.8927, 0.2575, 0.3698, -0.6773, 0.2873, 0.6773, -0.8849, 0.2873, 0.3665, -0.8927, 0.2575, 0.3698, -0.6833, 0.2575, 0.6833, -0.3665, 0.2873, 0.8849, -0.6773, 0.2873, 0.6773, -0.6833, 0.2575, 0.6833, -0.3698, 0.2575, 0.8927])] * 3)])

# ---- objects
ob_bullet = bpy.data.objects.new('Bullet', me_bulletmesh_002)

# ---- transforms, parenting, visibility, modifiers, constraints
ob_bullet.location = (0.0, 0.0, 0.0)

# ---- collection membership
col_collection.objects.link(ob_bullet)

# ---- scene / render settings (as saved in the file)
scene.frame_start = 1; scene.frame_end = 250; scene.frame_set(1)
scene.render.engine = 'BLENDER_EEVEE_NEXT'
bpy.context.view_layer.update()

# ---- added for rendering (the .blend has no active camera and no usable light): camera, sun
cam_auto = bpy.data.cameras.new('AutoCamera')
cam_auto.lens = 50.0
cam_auto.sensor_width = 36.0
cam_auto.clip_end = 1000.0
ob_auto_camera = bpy.data.objects.new('AutoCamera', cam_auto)
scene.collection.objects.link(ob_auto_camera)
ob_auto_camera.location = (4.04973, -4.48054, 3.23978)
ob_auto_camera.rotation_euler = (1.09748, -7.21219e-08, 0.694738)
scene.camera = ob_auto_camera
light_auto_sun = bpy.data.lights.new('AutoSun', 'SUN')
light_auto_sun.energy = 3.0
light_auto_sun.angle = 0.0523599
ob_auto_sun = bpy.data.objects.new('AutoSun', light_auto_sun)
scene.collection.objects.link(ob_auto_sun)
ob_auto_sun.rotation_euler = (0.872665, 0.174533, 0.523599)
bpy.context.view_layer.update()
